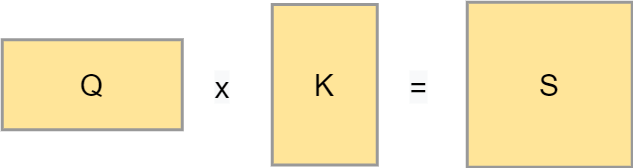

The diagram above was exported from draw.io. Its source (the exported page's mxGraphModel, read from the mxfile embedded in the PNG):
<mxGraphModel dx="1830" dy="952" grid="1" gridSize="10" guides="1" tooltips="1" connect="1" arrows="1" fold="1" page="1" pageScale="1" pageWidth="827" pageHeight="1169" math="0" shadow="0">
  <root>
    <mxCell id="0" />
    <mxCell id="1" parent="0" />
    <mxCell id="2" value="Q" style="rounded=0;whiteSpace=wrap;html=1;strokeColor=#999999;strokeWidth=2;fillColor=#FFE599;fontSize=20;align=center;" vertex="1" parent="1">
      <mxGeometry x="1910" y="1340" width="120" height="60" as="geometry" />
    </mxCell>
    <mxCell id="3" value="K" style="rounded=0;whiteSpace=wrap;html=1;strokeColor=#999999;strokeWidth=2;fillColor=#FFE599;fontSize=20;align=center;" vertex="1" parent="1">
      <mxGeometry x="2090" y="1316.5" width="70" height="107" as="geometry" />
    </mxCell>
    <mxCell id="4" value="&lt;span style=&quot;color: rgb(0 , 0 , 0) ; font-family: &amp;#34;helvetica&amp;#34; ; font-size: 20px ; font-style: normal ; font-weight: 400 ; letter-spacing: normal ; text-align: center ; text-indent: 0px ; text-transform: none ; word-spacing: 0px ; background-color: rgb(248 , 249 , 250) ; display: inline ; float: none&quot;&gt;x&lt;/span&gt;" style="text;whiteSpace=wrap;html=1;fontSize=20;" vertex="1" parent="1">
      <mxGeometry x="2050" y="1353" width="40" height="40" as="geometry" />
    </mxCell>
    <mxCell id="5" value="S" style="rounded=0;whiteSpace=wrap;html=1;strokeColor=#999999;strokeWidth=2;fillColor=#FFE599;fontSize=20;align=center;" vertex="1" parent="1">
      <mxGeometry x="2220" y="1315" width="110" height="110" as="geometry" />
    </mxCell>
    <mxCell id="6" value="&lt;span style=&quot;color: rgb(0 , 0 , 0) ; font-family: &amp;#34;helvetica&amp;#34; ; font-size: 20px ; font-style: normal ; font-weight: 400 ; letter-spacing: normal ; text-align: center ; text-indent: 0px ; text-transform: none ; word-spacing: 0px ; background-color: rgb(248 , 249 , 250) ; display: inline ; float: none&quot;&gt;=&lt;/span&gt;" style="text;whiteSpace=wrap;html=1;fontSize=20;" vertex="1" parent="1">
      <mxGeometry x="2180" y="1353" width="40" height="40" as="geometry" />
    </mxCell>
  </root>
</mxGraphModel>